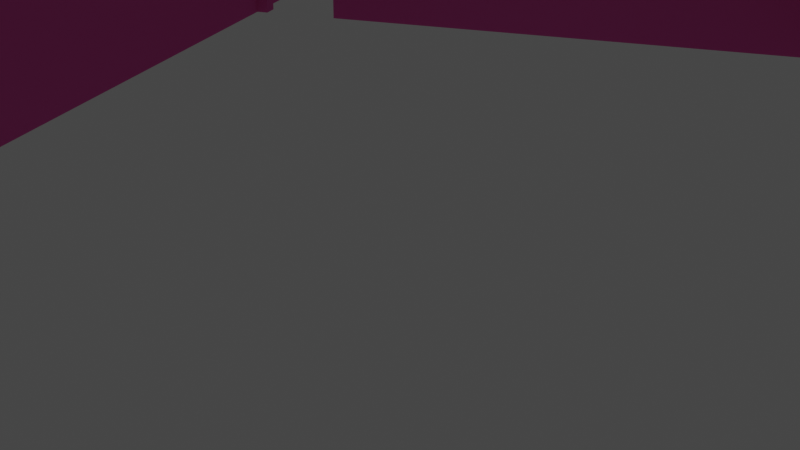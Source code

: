 # Source: dice_2og.blend  (saved by Blender 2.90.8; exported with 4.5.12 LTS)
import bpy
from mathutils import Matrix  # noqa: F401  (used for matrix-valued properties, if any)

bpy.ops.wm.read_factory_settings(use_empty=True)
scene = bpy.context.scene
scene.name = 'Scene'

# ---- collections
col_collection = bpy.data.collections.new('Collection'); scene.collection.children.link(col_collection)

# ---- materials (node trees are filled in below, after node groups)
mat_material = bpy.data.materials.new('Material')
mat_material.alpha_threshold = 0.0
mat_material.use_transparent_shadow = False
mat_material.diffuse_color = (0.8, 0.1319, 0.4802, 1.0)
mat_material.line_color = (0.0, 0.0, 0.0, 1.0)

# ---- material node trees

# ---- world
world_world = bpy.data.worlds.new('World'); scene.world = world_world
world_world.use_nodes = True; world_world.node_tree.nodes.clear()
_N = world_world.node_tree.nodes; _L = world_world.node_tree.links
n0 = _N.new('ShaderNodeOutputWorld'); n0.name = 'World Output'; n0.location = (300, 300)
n1 = _N.new('ShaderNodeBackground'); n1.name = 'Background'; n1.location = (10, 300)
n1.inputs[0].default_value = (0.05088, 0.05088, 0.05088, 1.0)
_L.new(n1.outputs[0], n0.inputs[0])
n0.is_active_output = True
world_world.color = (0.05088, 0.05088, 0.05088)
world_world.use_sun_shadow = False
world_world.sun_shadow_jitter_overblur = 0.0

# ---- cameras
cam_camera = bpy.data.cameras.new('Camera')
cam_camera.clip_end = 100.0
cam_camera.ortho_scale = 7.314

# ---- lights
light_sun = bpy.data.lights.new('Sun', 'SUN')
light_sun.transmission_factor = 0.0
light_sun.energy = 4.68
light_sun.shadow_soft_size = 0.125

# ---- meshes
me_cube_002 = bpy.data.meshes.new('Cube.002')
me_cube_002.from_pydata([(-28.69, -4.086, -1.192e-07), (-28.69, -4.086, 2.926), (-28.69, 2.395, -1.192e-07), (-28.69, 2.395, 2.926), (-28.53, -4.086, -1.192e-07), (-28.53, -4.086, 2.926), (-28.53, 2.395, -1.192e-07), (-28.53, 2.395, 2.926), (-19.07, -4.63, 2.926), (-16.14, 2.317, 2.926), (-18.89, -4.63, 2.926), (-21.61, 2.172, -1.192e-07), (-21.6, 2.172, 2.926), (-21.82, -4.63, -1.192e-07), (-21.82, -4.63, 2.926), (-21.61, -4.375, 2.926), (-21.61, -4.375, -1.192e-07), (-16.39, -4.375, 2.926), (-16.39, -4.375, -1.192e-07), (-16.14, -4.63, 2.926), (-16.14, -4.63, -1.192e-07), (-16.39, 2.172, 2.926), (-16.39, 2.172, -1.192e-07), (-16.14, 0.1077, 2.926), (-16.14, 0.1077, -1.192e-07), (-16.14, 0.3558, 2.926), (-16.14, 0.3558, -1.192e-07), (-12.77, 0.1077, -1.192e-07), (-12.77, 0.107, 2.926), (-12.77, 0.3575, 2.926), (-12.77, 0.3558, -1.192e-07), (-16.14, -1.933, 2.926), (-16.14, -1.933, -1.192e-07), (-16.14, -1.788, 2.926), (-16.14, -1.788, -1.192e-07), (-12.77, -1.788, 2.926), (-12.77, -1.788, -1.192e-07), (-19.21, 2.172, -1.192e-07), (-19.21, 2.172, 2.926), (-19.43, 2.172, 2.926), (-19.43, 2.172, -1.192e-07), (-19.43, -1.828, -1.192e-07), (-19.43, -1.828, 2.926), (-19.21, -2.07, -1.192e-07), (-19.21, -2.07, 2.926), (-21.61, -1.828, 2.926), (-21.61, -1.827, -1.192e-07), (-21.61, -2.07, 2.926), (-21.61, -2.07, -1.192e-07), (-21.82, 0.1014, -1.192e-07), (-21.82, 0.1014, 2.926), (-21.82, 0.382, -1.192e-07), (-21.82, 0.382, 2.926), (-25.21, 0.1014, -1.192e-07), (-25.21, 0.1008, 2.926), (-25.21, 0.382, -1.192e-07), (-25.21, 0.3814, 2.926), (-25.21, -1.782, -1.192e-07), (-25.21, -1.782, 2.926), (-25.31, -1.938, -1.192e-07), (-25.31, -1.938, 2.926), (-21.82, -1.783, -1.192e-07), (-21.82, -1.783, 2.926), (-21.82, -1.938, -1.192e-07), (-21.82, -1.94, 2.926), (-22.97, 0.1013, 2.926), (-22.97, 0.1014, -1.192e-07), (-22.85, 0.1013, 2.926), (-22.85, 0.1014, -1.192e-07), (-22.97, -1.783, 2.926), (-22.97, -1.782, -1.192e-07), (-22.85, -1.782, 2.926), (-22.85, -1.782, -1.192e-07), (-25.21, 2.311, -1.192e-07), (-25.21, 2.311, 2.926), (-25.31, 2.412, -1.192e-07), (-25.31, 2.412, 2.926), (-21.82, 2.311, -1.192e-07), (-21.82, 2.311, 2.926), (-19.07, -4.63, -1.192e-07), (-19.43, 0.6243, 2.926), (-19.43, 0.6243, -1.192e-07), (-19.43, 0.8683, 2.926), (-19.43, 0.8683, -1.192e-07), (-21.6, 0.8686, 2.926), (-21.6, 0.6242, 2.926), (-21.61, 0.8686, -1.192e-07), (-21.61, 0.6243, -1.192e-07), (-12.6, -1.933, -1.192e-07), (-12.6, -1.933, 2.926), (-12.77, 2.317, 2.926), (-12.61, 2.412, -1.192e-07), (-12.6, 2.412, 2.926), (-14.99, -1.788, -1.192e-07), (-14.99, -1.788, 2.926), (-15.14, -1.788, 2.926), (-15.14, -1.788, -1.192e-07), (-15.14, 0.1092, -1.192e-07), (-14.99, 0.1092, -1.192e-07), (-14.99, 0.1087, 2.926), (-15.14, 0.1092, 2.926), (-14.13, 0.3558, -1.192e-07), (-14.13, 0.3558, 2.926), (-14.0, 0.3558, -1.192e-07), (-14.0, 0.3558, 2.926), (-14.13, 2.317, 2.926), (-14.13, 2.317, -1.192e-07), (-14.0, 2.317, -1.192e-07), (-14.0, 2.317, 2.926), (-19.08, 2.412, -1.192e-07), (-19.08, 2.412, 2.926), (-19.08, 9.564, -1.192e-07), (-19.08, 9.564, 2.926), (-18.89, 2.412, -1.192e-07), (-18.88, 2.412, 2.926), (-18.89, 9.564, -1.192e-07), (-18.89, 9.564, 2.926), (-18.89, -9.794, 2.926), (-18.89, -4.63, -1.192e-07), (-18.89, -9.794, -1.192e-07), (-19.07, -9.794, 2.926), (-19.07, -9.794, -1.192e-07), (-12.77, 2.317, -1.192e-07), (-16.13, 2.317, -1.192e-07), (27.84, -4.048, -1.192e-07), (27.84, -4.048, 2.926), (27.84, 2.421, -1.192e-07), (27.84, 2.421, 2.926), (27.72, -4.048, -1.192e-07), (27.72, -4.048, 2.926), (27.72, 2.421, -1.192e-07), (27.72, 2.421, 2.926), (18.36, -4.63, 2.926), (15.43, 2.317, 2.926), (18.18, -4.63, 2.926), (20.9, 2.172, -1.192e-07), (20.9, 2.172, 2.926), (21.11, -4.63, -1.192e-07), (21.11, -4.63, 2.926), (20.9, -4.375, 2.926), (20.9, -4.375, -1.192e-07), (15.68, -4.375, 2.926), (15.68, -4.375, -1.192e-07), (15.43, -4.63, 2.926), (15.43, -4.63, -1.192e-07), (15.68, 2.172, 2.926), (15.68, 2.172, -1.192e-07), (15.43, 0.1077, 2.926), (15.43, 0.1077, -1.192e-07), (15.43, 0.3558, 2.926), (15.43, 0.3558, -1.192e-07), (12.06, 0.1077, -1.192e-07), (12.06, 0.107, 2.926), (12.06, 0.3575, 2.926), (12.06, 0.3558, -1.192e-07), (15.43, -1.933, 2.926), (15.43, -1.933, -1.192e-07), (15.43, -1.788, 2.926), (15.43, -1.788, -1.192e-07), (12.06, -1.788, 2.926), (12.06, -1.788, -1.192e-07), (18.5, 2.172, -1.192e-07), (18.5, 2.172, 2.926), (18.72, 2.172, 2.926), (18.72, 2.172, -1.192e-07), (18.72, -1.828, -1.192e-07), (18.72, -1.828, 2.926), (18.5, -2.07, -1.192e-07), (18.5, -2.07, 2.926), (20.9, -1.828, 2.926), (20.9, -1.827, -1.192e-07), (20.9, -2.07, 2.926), (20.9, -2.07, -1.192e-07), (21.11, -1.773, -1.192e-07), (21.11, -1.773, 2.926), (24.5, -1.773, -1.192e-07), (24.5, -1.774, 2.926), (24.6, -1.938, -1.192e-07), (24.6, -1.938, 2.926), (21.11, -1.938, -1.192e-07), (21.11, -1.94, 2.926), (24.5, 2.311, -1.192e-07), (24.5, 2.311, 2.926), (24.6, 2.412, -1.192e-07), (24.6, 2.412, 2.926), (21.11, 2.311, -1.192e-07), (21.11, 2.311, 2.926), (18.36, -4.63, -1.192e-07), (18.72, 0.6243, 2.926), (18.72, 0.6243, -1.192e-07), (18.72, 0.8683, 2.926), (18.72, 0.8683, -1.192e-07), (20.9, 0.8686, 2.926), (20.9, 0.6242, 2.926), (20.9, 0.8686, -1.192e-07), (20.9, 0.6243, -1.192e-07), (11.89, -1.933, -1.192e-07), (11.89, -1.933, 2.926), (12.06, 2.317, 2.926), (11.9, 2.412, -1.192e-07), (11.89, 2.412, 2.926), (14.28, -1.788, -1.192e-07), (14.28, -1.788, 2.926), (14.43, -1.788, 2.926), (14.43, -1.788, -1.192e-07), (14.43, 0.1092, -1.192e-07), (14.28, 0.1092, -1.192e-07), (14.28, 0.1087, 2.926), (14.43, 0.1092, 2.926), (13.42, 0.3558, -1.192e-07), (13.42, 0.3558, 2.926), (13.29, 0.3558, -1.192e-07), (13.29, 0.3558, 2.926), (13.42, 2.317, 2.926), (13.42, 2.317, -1.192e-07), (13.29, 2.317, -1.192e-07), (13.29, 2.317, 2.926), (18.37, 2.412, -1.192e-07), (18.37, 2.412, 2.926), (18.37, 9.517, -0.0009407), (18.37, 9.517, 2.925), (18.18, 2.412, -1.192e-07), (18.18, 2.412, 2.926), (18.18, 9.517, -0.0009407), (18.18, 9.517, 2.925), (18.18, -9.794, 2.926), (18.18, -4.63, -1.192e-07), (18.18, -9.794, -1.192e-07), (18.36, -9.794, 2.926), (18.36, -9.794, -1.192e-07), (12.06, 2.317, -1.192e-07), (15.42, 2.317, -1.192e-07), (-33.62, -10.22, -0.001881), (-33.62, -10.22, 2.925), (-33.62, -9.939, -0.001881), (-33.62, -9.939, 2.925), (-4.318, -10.22, -0.001881), (-4.318, -10.22, 2.925), (-4.318, -9.944, -0.001881), (-4.318, -9.944, 2.925), (-34.06, -9.939, -0.001881), (-34.06, -10.22, -0.001881), (-34.06, -10.22, 2.925), (-34.06, -9.939, 2.925), (-33.83, 9.537, 2.925), (-33.83, 9.537, -0.001881), (-34.06, 9.537, 2.925), (-34.06, 9.537, -0.001881), (-33.83, 9.92, 2.925), (-33.83, 9.92, -0.001881), (-34.06, 9.92, 2.925), (-34.06, 9.92, -0.001881), (-4.304, 9.537, 2.925), (-4.304, 9.537, -0.001881), (-4.304, 9.92, 2.925), (-4.304, 9.92, -0.001881), (-3.884, 9.537, 2.925), (-3.884, 9.537, -0.001881), (-3.884, 9.92, 2.925), (-3.884, 9.92, -0.001881), (-4.304, 2.205, -0.001881), (-3.884, 2.205, 2.925), (-3.884, 2.205, -0.001881), (-4.304, 2.054, 2.925), (-4.304, 2.054, -0.001881), (3.171, 2.205, 2.925), (3.171, 2.205, -0.001881), (3.593, 2.054, 2.925), (3.593, 2.054, -0.001881), (3.171, 9.517, 2.925), (3.171, 9.517, -0.001881), (3.593, 9.517, 2.925), (3.593, 9.517, -0.001881), (3.171, 9.92, 2.925), (3.171, 9.92, -0.001881), (3.593, 9.92, 2.925), (3.593, 9.92, -0.001881), (32.99, 9.517, 2.925), (32.99, 9.517, -0.001881), (32.99, 9.92, 2.925), (32.99, 9.92, -0.001881), (33.35, 9.517, 2.925), (33.35, 9.517, -0.001881), (33.35, 9.92, 2.925), (33.35, 9.92, -0.001881), (32.99, -9.774, 2.925), (32.99, -9.774, -0.001881), (33.35, -9.774, 2.925), (33.35, -9.774, -0.001881), (32.99, -10.23, 2.925), (32.99, -10.23, -0.001881), (33.35, -10.23, 2.925), (33.35, -10.23, -0.001881), (3.628, -9.774, 2.925), (3.628, -9.774, -0.001881), (3.628, -10.23, 2.925), (3.628, -10.23, -0.001881), (3.165, -9.774, 2.925), (3.165, -9.774, -0.001881), (3.165, -10.23, 2.925), (3.165, -10.23, -0.001881), (3.628, -4.662, 2.925), (3.628, -4.662, -0.001881), (3.165, -4.662, 2.925), (3.165, -4.662, -0.001881), (3.628, -4.488, 2.925), (3.628, -4.488, -0.001881), (3.165, -4.488, 2.925), (3.165, -4.488, -0.001881), (-3.883, -4.662, 2.925), (-3.883, -4.662, -0.001881), (-3.883, -4.488, 2.925), (-3.883, -4.488, -0.001881), (-4.314, -4.662, 2.925), (-4.314, -4.662, -0.001881), (-4.314, -4.488, 2.925), (-4.314, -4.488, -0.001881), (-3.883, -10.23, 2.925), (-3.883, -10.23, -0.001881), (-3.883, -9.949, -0.001881), (-3.883, -9.949, 2.925), (18.37, 2.551, 2.926), (18.37, 2.551, -0.0004704), (18.18, 2.551, 2.926), (18.18, 2.551, -0.0004704), (18.37, 3.469, 2.926), (18.18, 3.469, -0.0007055), (18.37, 3.469, -0.0007055), (18.18, 3.469, 2.926), (32.99, -0.1287, 2.925), (33.35, -0.1287, 2.925), (33.35, -0.1287, -0.001881), (32.99, -0.1287, -0.001881), (18.18, 3.469, -0.0007055), (18.37, 3.469, -0.0007055), (18.18, 2.551, 1.947), (18.37, 2.551, 1.947), (18.37, 3.469, 1.947), (18.37, 3.469, 1.947), (18.18, 3.469, 1.947), (21.11, -3.935, -1.192e-07), (20.9, -3.935, -1.192e-07), (15.68, -3.945, -1.192e-07), (15.43, -3.945, -1.192e-07), (21.11, -3.935, 2.127), (20.9, -3.935, 2.127), (15.68, -3.945, 2.103), (15.43, -3.945, 2.103), (21.11, -2.942, -1.192e-07), (21.11, -2.942, 2.127), (20.9, -2.942, 2.127), (15.68, -2.948, 2.103), (15.43, -2.948, 2.103), (20.9, -2.942, -1.192e-07), (15.68, -2.948, -1.192e-07), (15.43, -2.948, -1.192e-07), (-0.4482, -4.487, -0.001881), (-0.4485, -4.487, 2.925), (-0.2587, -4.487, 2.925), (-0.2585, -4.487, -0.001881), (-0.2579, 2.054, -0.001881), (-0.2579, 2.054, 2.925), (-0.4492, 2.054, 2.925), (-0.4492, 2.054, -0.001881), (-0.4484, -3.106, -0.001881), (-0.2584, -3.106, -0.001881), (-0.2585, -3.106, 2.329), (-0.4485, -3.106, 2.329), (-0.2586, -4.226, 2.329), (-0.4484, -4.226, 2.329), (-0.4482, -4.226, -0.001881), (-0.2585, -4.226, -0.001881), (-7.96, -4.662, 2.925), (-7.96, -4.662, -0.001881), (-7.96, -4.488, 2.925), (-7.96, -4.488, -0.001881), (-8.096, -4.662, 2.925), (-8.096, -4.662, -0.001881), (-8.096, -4.488, 2.925), (-8.096, -4.488, -0.001881), (-7.96, -6.956, 2.925), (-7.96, -6.956, -0.001881), (-8.096, -6.956, 2.925), (-8.096, -6.956, -0.001881), (-7.96, -7.092, 2.925), (-7.96, -7.092, -0.001881), (-8.096, -7.092, 2.925), (-8.096, -7.092, -0.001881), (-4.315, -6.954, 2.925), (-4.315, -6.956, -0.001881), (-4.315, -7.092, 2.925), (-4.314, -7.092, -0.001881)], [(218, 321), (321, 325), (326, 327), (239, 390), (388, 313), (314, 389), (391, 238)], [(0, 1, 3, 2), (2, 3, 7, 6), (6, 7, 5, 4), (4, 5, 1, 0), (2, 6, 4, 0), (40, 39, 12, 11), (118, 20, 19, 10), (19, 20, 32, 31), (12, 84, 86, 11), (16, 15, 17, 18), (33, 34, 24, 23), (30, 29, 90, 122), (103, 104, 29, 30), (18, 17, 21, 22), (31, 32, 88, 89), (93, 94, 35, 36), (42, 41, 46, 45), (80, 81, 41, 42), (56, 55, 73, 74), (66, 65, 54, 53), (52, 51, 55, 56), (53, 54, 58, 57), (60, 76, 75, 59), (68, 67, 71, 72), (49, 50, 67, 68), (65, 66, 70, 69), (74, 73, 77, 78), (81, 80, 85, 87), (39, 40, 83, 82), (21, 38, 37, 22), (82, 83, 86, 84), (27, 28, 99, 98), (94, 93, 98, 99), (34, 33, 95, 96), (96, 95, 100, 97), (26, 25, 102, 101), (101, 102, 105, 106), (104, 103, 107, 108), (88, 91, 92, 89), (109, 110, 112, 111), (111, 112, 116, 115), (115, 116, 114, 113), (60, 59, 63, 64), (109, 75, 76, 110), (37, 38, 44, 43), (43, 44, 47, 48), (51, 52, 78, 77), (50, 49, 61, 62), (71, 62, 61, 72), (14, 64, 63, 13), (16, 48, 47, 15), (92, 91, 113, 114), (28, 27, 36, 35), (122, 90, 108, 107), (106, 105, 9, 123), (26, 123, 9, 25), (24, 97, 100, 23), (57, 58, 69, 70), (45, 46, 87, 85), (13, 79, 8, 14), (121, 119, 117, 120), (8, 79, 121, 120), (118, 10, 117, 119), (124, 125, 127, 126), (126, 127, 131, 130), (130, 131, 129, 128), (128, 129, 125, 124), (126, 130, 128, 124), (164, 163, 136, 135), (226, 144, 143, 134), (143, 144, 343, 347, 352, 355, 156, 155), (136, 192, 194, 135), (140, 139, 141, 142), (157, 158, 148, 147), (154, 153, 198, 230), (211, 212, 153, 154), (142, 141, 145, 146, 354, 351, 346, 342), (155, 156, 196, 197), (201, 202, 159, 160), (166, 165, 170, 169), (188, 189, 165, 166), (176, 175, 181, 182), (174, 173, 175, 176), (178, 184, 183, 177), (182, 181, 185, 186), (189, 188, 193, 195), (163, 164, 191, 190), (145, 162, 161, 146), (190, 191, 194, 192), (151, 152, 207, 206), (202, 201, 206, 207), (158, 157, 203, 204), (204, 203, 208, 205), (150, 149, 210, 209), (209, 210, 213, 214), (212, 211, 215, 216), (196, 199, 200, 197), (178, 177, 179, 180), (217, 183, 184, 218), (161, 162, 168, 167), (167, 168, 171, 172), (173, 174, 186, 185), (138, 180, 179, 348, 349, 344, 340, 137), (140, 341, 345, 350, 353, 172, 171, 139), (200, 199, 221, 222), (152, 151, 160, 159), (230, 198, 216, 215), (214, 213, 133, 231), (150, 231, 133, 149), (148, 205, 208, 147), (169, 170, 195, 193), (137, 187, 132, 138), (229, 227, 225, 228), (132, 187, 229, 228), (226, 134, 225, 227), (233, 235, 243, 242), (234, 235, 239, 238), (238, 239, 237, 236), (236, 237, 233, 232), (234, 238, 236, 232), (239, 235, 233, 237), (241, 242, 243, 240), (234, 232, 241, 240), (234, 240, 247, 245), (232, 233, 242, 241), (246, 244, 248, 250), (240, 243, 246, 247), (243, 235, 244, 246), (235, 234, 245, 244), (248, 249, 251, 250), (249, 248, 254, 255), (245, 247, 251, 249), (247, 246, 250, 251), (253, 255, 259, 257), (244, 245, 253, 252), (245, 249, 255, 253), (248, 244, 252, 254), (256, 257, 259, 258), (255, 254, 258, 259), (254, 252, 256, 258), (257, 256, 261, 262), (363, 362, 263, 264), (261, 265, 266, 262), (220, 219, 278, 277), (266, 265, 269, 270), (274, 273, 275, 276), (269, 271, 275, 273), (270, 269, 273, 274), (272, 270, 274, 276), (279, 277, 281, 283), (281, 282, 284, 283), (280, 279, 283, 284), (278, 280, 284, 282), (330, 329, 285, 287), (287, 285, 289, 291), (331, 330, 287, 288), (332, 331, 288, 286), (329, 332, 286, 285), (289, 290, 292, 291), (285, 286, 294, 293), (286, 288, 292, 290), (288, 287, 291, 292), (295, 293, 297, 299), (286, 290, 296, 294), (289, 285, 293, 295), (290, 289, 295, 296), (297, 298, 300, 299), (298, 297, 303, 304), (294, 296, 300, 298), (296, 295, 299, 300), (302, 304, 308, 306), (293, 294, 302, 301), (294, 298, 304, 302), (297, 293, 301, 303), (305, 306, 308, 307), (312, 311, 357, 356), (303, 301, 305, 307), (301, 302, 306, 305), (309, 311, 315, 313), (304, 303, 309, 310), (307, 308, 359, 358), (315, 316, 375, 374), (311, 312, 316, 315), (312, 310, 314, 316), (318, 317, 237, 236), (238, 319, 318, 236), (320, 239, 237, 317), (319, 320, 317, 318), (310, 309, 320, 319), (276, 275, 279, 280), (271, 272, 223, 224), (338, 339, 333, 334), (335, 336, 322, 324), (277, 278, 332, 329), (278, 282, 331, 332), (282, 281, 330, 331), (281, 277, 329, 330), (344, 345, 341, 340), (348, 353, 350, 349), (349, 350, 345, 344), (342, 346, 347, 343), (354, 355, 352, 351), (351, 352, 347, 346), (324, 221, 222, 323, 328, 224, 223, 333, 339, 335), (217, 218, 325, 220, 219, 334, 338, 337, 336, 322), (338, 336, 335, 339), (363, 362, 357, 356, 370, 369, 367, 364), (361, 360, 365, 366, 368, 371, 359, 358), (370, 371, 368, 369), (364, 367, 366, 365), (366, 367, 369, 368), (375, 373, 377, 379), (316, 314, 373, 375), (314, 313, 372, 373), (313, 315, 374, 372), (377, 376, 378, 379), (373, 372, 380, 381), (372, 374, 378, 376), (374, 375, 379, 378), (382, 383, 387, 386), (372, 376, 382, 380), (377, 373, 381, 383), (376, 377, 383, 382), (385, 384, 386, 387), (383, 381, 385, 387), (384, 385, 391, 390), (380, 382, 386, 384), (252, 253, 260, 264, 263), (381, 380, 388, 389), (267, 268, 360, 361), (268, 267, 271, 272)])
_uv = me_cube_002.uv_layers.new(name='UVMap')
_uv.uv.foreach_set('vector', [0.375, 0.0, 0.625, 0.0, 0.625, 0.25, 0.375, 0.25, 0.375, 0.25, 0.625, 0.25, 0.625, 0.5, 0.375, 0.5, 0.375, 0.5, 0.625, 0.5, 0.625, 0.75, 0.375, 0.75, 0.375, 0.75, 0.625, 0.75, 0.625, 1.0, 0.375, 1.0, 0.125, 0.5, 0.375, 0.5, 0.375, 0.75, 0.125, 0.75, 0.375, 0.8438, 0.625, 0.8438, 0.625, 0.875, 0.375, 0.875, 0.0, 0.0, 0.0, 0.0, 0.0, 0.0, 0.0, 0.0, 0.0, 0.0, 0.0, 0.0, 0.375, 0.875, 0.625, 0.875, 0.625, 0.875, 0.625, 0.8438, 0.375, 0.8438, 0.375, 0.875, 0.375, 0.875, 0.625, 0.875, 0.625, 0.875, 0.375, 0.875, 0.625, 0.875, 0.375, 0.875, 0.375, 0.875, 0.625, 0.875, 0.375, 0.875, 0.625, 0.875, 0.0, 0.0, 0.0, 0.0, 0.375, 0.875, 0.625, 0.875, 0.625, 0.875, 0.375, 0.875, 0.375, 0.875, 0.625, 0.875, 0.0, 0.0, 0.0, 0.0, 0.625, 0.875, 0.375, 0.875, 0.375, 0.875, 0.625, 0.875, 0.375, 0.875, 0.625, 0.875, 0.625, 0.875, 0.375, 0.875, 0.625, 0.8438, 0.375, 0.8438, 0.375, 0.8438, 0.625, 0.8438, 0.625, 0.8438, 0.375, 0.8438, 0.375, 0.8438, 0.625, 0.8438, 0.625, 0.0, 0.375, 0.0, 0.375, 0.0, 0.625, 0.0, 0.375, 0.0, 0.625, 0.0, 0.625, 0.0, 0.375, 0.0, 0.875, 0.75, 0.375, 0.0, 0.375, 0.0, 0.875, 0.75, 0.375, 0.0, 0.625, 0.0, 0.625, 0.0, 0.375, 0.0, 0.0, 0.0, 0.0, 0.0, 0.0, 0.0, 0.0, 0.0, 0.375, 0.0, 0.625, 0.0, 0.625, 0.0, 0.375, 0.0, 0.375, 0.0, 0.625, 0.0, 0.625, 0.0, 0.375, 0.0, 0.625, 0.0, 0.375, 0.0, 0.375, 0.0, 0.625, 0.0, 0.625, 0.0, 0.375, 0.0, 0.375, 0.0, 0.625, 0.0, 0.375, 0.8438, 0.625, 0.8438, 0.625, 0.8438, 0.375, 0.8438, 0.625, 0.8438, 0.375, 0.8438, 0.375, 0.8438, 0.625, 0.8438, 0.0, 0.0, 0.0, 0.0, 0.0, 0.0, 0.0, 0.0, 0.625, 0.8438, 0.375, 0.8438, 0.375, 0.8438, 0.625, 0.8438, 0.0, 0.0, 0.0, 0.0, 0.625, 0.875, 0.375, 0.875, 0.625, 0.875, 0.375, 0.875, 0.375, 0.875, 0.625, 0.875, 0.375, 0.875, 0.625, 0.875, 0.625, 0.875, 0.375, 0.875, 0.375, 0.875, 0.625, 0.875, 0.625, 0.875, 0.375, 0.875, 0.375, 0.875, 0.625, 0.875, 0.625, 0.875, 0.375, 0.875, 0.375, 0.875, 0.625, 0.875, 0.625, 0.875, 0.375, 0.875, 0.625, 0.875, 0.375, 0.875, 0.375, 0.875, 0.625, 0.875, 0.375, 0.875, 0.0, 0.0, 0.0, 0.0, 0.625, 0.875, 0.375, 0.0, 0.625, 0.0, 0.625, 0.25, 0.375, 0.25, 0.375, 0.25, 0.625, 0.25, 0.625, 0.5, 0.375, 0.5, 0.375, 0.5, 0.625, 0.5, 0.625, 0.75, 0.375, 0.75, 0.0, 0.0, 0.0, 0.0, 0.375, 0.0, 0.625, 0.0, 0.375, 0.0, 0.0, 0.0, 0.0, 0.0, 0.625, 0.0, 0.0, 0.0, 0.0, 0.0, 0.0, 0.0, 0.0, 0.0, 0.0, 0.0, 0.0, 0.0, 0.625, 0.8438, 0.375, 0.8438, 0.375, 0.0, 0.875, 0.75, 0.625, 0.0, 0.375, 0.0, 0.625, 0.0, 0.375, 0.0, 0.0, 0.0, 0.0, 0.0, 0.0, 0.0, 0.0, 0.0, 0.0, 0.0, 0.0, 0.0, 0.0, 0.0, 0.625, 0.0, 0.375, 0.0, 0.0, 0.0, 0.375, 0.875, 0.375, 0.8438, 0.625, 0.8438, 0.625, 0.875, 0.0, 0.0, 0.0, 0.0, 0.0, 0.0, 0.6875, 0.6875, 0.0, 0.0, 0.0, 0.0, 0.375, 0.875, 0.625, 0.875, 0.0, 0.0, 0.0, 0.0, 0.625, 0.875, 0.375, 0.875, 0.375, 0.875, 0.625, 0.875, 0.0, 0.0, 0.0, 0.0, 0.375, 0.875, 0.0, 0.0, 0.0, 0.0, 0.625, 0.875, 0.375, 0.875, 0.375, 0.875, 0.625, 0.875, 0.625, 0.875, 0.375, 0.0, 0.625, 0.0, 0.625, 0.0, 0.375, 0.0, 0.625, 0.8438, 0.375, 0.8438, 0.375, 0.8438, 0.625, 0.8438, 0.0, 0.0, 0.0, 0.0, 0.0, 0.0, 0.0, 0.0, 0.0, 0.0, 0.0, 0.0, 0.0, 0.0, 0.0, 0.0, 0.0, 0.0, 0.0, 0.0, 0.0, 0.0, 0.0, 0.0, 0.0, 0.0, 0.0, 0.0, 0.0, 0.0, 0.0, 0.0, 0.375, 0.0, 0.625, 0.0, 0.625, 0.25, 0.375, 0.25, 0.375, 0.25, 0.625, 0.25, 0.625, 0.5, 0.375, 0.5, 0.375, 0.5, 0.625, 0.5, 0.625, 0.75, 0.375, 0.75, 0.375, 0.75, 0.625, 0.75, 0.625, 1.0, 0.375, 1.0, 0.125, 0.5, 0.375, 0.5, 0.375, 0.75, 0.125, 0.75, 0.375, 0.8438, 0.625, 0.8438, 0.625, 0.875, 0.375, 0.875, 0.0, 0.0, 0.0, 0.0, 0.0, 0.0, 0.0, 0.0, 0.0, 0.0, 0.0, 0.0, 0.08527, 0.199, 0.1241, 0.199, 0.3631, 0.5681, 0.2435, 0.5681, 0.375, 0.875, 0.625, 0.875, 0.625, 0.875, 0.625, 0.8438, 0.375, 0.8438, 0.375, 0.875, 0.375, 0.875, 0.625, 0.875, 0.625, 0.875, 0.375, 0.875, 0.625, 0.875, 0.375, 0.875, 0.375, 0.875, 0.625, 0.875, 0.375, 0.875, 0.625, 0.875, 0.0, 0.0, 0.0, 0.0, 0.375, 0.875, 0.625, 0.875, 0.625, 0.875, 0.375, 0.875, 0.375, 0.875, 0.625, 0.875, 0.0, 0.0, 0.0, 0.0, 0.2893, 0.675, 0.4312, 0.675, 0.5278, 0.827, 0.3544, 0.827, 0.625, 0.875, 0.375, 0.875, 0.375, 0.875, 0.625, 0.875, 0.375, 0.875, 0.625, 0.875, 0.625, 0.875, 0.375, 0.875, 0.625, 0.8438, 0.375, 0.8438, 0.375, 0.8438, 0.625, 0.8438, 0.625, 0.8438, 0.375, 0.8438, 0.375, 0.8438, 0.625, 0.8438, 0.625, 0.0, 0.375, 0.0, 0.375, 0.0, 0.625, 0.0, 0.875, 0.75, 0.375, 0.0, 0.375, 0.0, 0.875, 0.75, 0.0, 0.0, 0.0, 0.0, 0.0, 0.0, 0.0, 0.0, 0.625, 0.0, 0.375, 0.0, 0.375, 0.0, 0.625, 0.0, 0.375, 0.8438, 0.625, 0.8438, 0.625, 0.8438, 0.375, 0.8438, 0.625, 0.8438, 0.375, 0.8438, 0.375, 0.8438, 0.625, 0.8438, 0.0, 0.0, 0.0, 0.0, 0.0, 0.0, 0.0, 0.0, 0.625, 0.8438, 0.375, 0.8438, 0.375, 0.8438, 0.625, 0.8438, 0.0, 0.0, 0.0, 0.0, 0.625, 0.875, 0.375, 0.875, 0.625, 0.875, 0.375, 0.875, 0.375, 0.875, 0.625, 0.875, 0.375, 0.875, 0.625, 0.875, 0.625, 0.875, 0.375, 0.875, 0.375, 0.875, 0.625, 0.875, 0.625, 0.875, 0.375, 0.875, 0.375, 0.875, 0.625, 0.875, 0.625, 0.875, 0.375, 0.875, 0.375, 0.875, 0.625, 0.875, 0.625, 0.875, 0.375, 0.875, 0.625, 0.875, 0.375, 0.875, 0.375, 0.875, 0.625, 0.875, 0.375, 0.875, 0.0, 0.0, 0.0, 0.0, 0.625, 0.875, 0.0, 0.0, 0.0, 0.0, 0.375, 0.0, 0.625, 0.0, 0.375, 0.0, 0.0, 0.0, 0.0, 0.0, 0.625, 0.0, 0.0, 0.0, 0.0, 0.0, 0.0, 0.0, 0.0, 0.0, 0.0, 0.0, 0.0, 0.0, 0.625, 0.8438, 0.375, 0.8438, 0.375, 0.0, 0.875, 0.75, 0.625, 0.0, 0.375, 0.0, 0.0, 0.0, 0.625, 0.0, 0.375, 0.0, 0.2439, 0.0, 0.364, 0.0, 0.1244, 0.0, 0.08544, 0.0, 0.0, 0.0, 0.375, 0.875, 0.375, 0.8701, 0.5567, 0.8701, 0.5567, 0.8547, 0.375, 0.8547, 0.375, 0.8438, 0.625, 0.8438, 0.625, 0.875, 0.0, 0.0, 0.0, 0.0, 0.0, 0.0, 0.6875, 0.6875, 0.0, 0.0, 0.0, 0.0, 0.375, 0.875, 0.625, 0.875, 0.0, 0.0, 0.0, 0.0, 0.625, 0.875, 0.375, 0.875, 0.375, 0.875, 0.625, 0.875, 0.0, 0.0, 0.0, 0.0, 0.375, 0.875, 0.0, 0.0, 0.0, 0.0, 0.625, 0.875, 0.375, 0.875, 0.375, 0.875, 0.625, 0.875, 0.625, 0.875, 0.625, 0.8438, 0.375, 0.8438, 0.375, 0.8438, 0.625, 0.8438, 0.0, 0.0, 0.0, 0.0, 0.0, 0.0, 0.0, 0.0, 0.0, 0.0, 0.0, 0.0, 0.0, 0.0, 0.0, 0.0, 0.0, 0.0, 0.0, 0.0, 0.0, 0.0, 0.0, 0.0, 0.0, 0.0, 0.0, 0.0, 0.0, 0.0, 0.0, 0.0, 0.875, 0.75, 0.875, 0.5, 0.875, 0.5, 0.875, 0.75, 0.375, 0.25, 0.625, 0.25, 0.625, 0.5, 0.375, 0.5, 0.375, 0.5, 0.625, 0.5, 0.625, 0.75, 0.375, 0.75, 0.375, 0.75, 0.625, 0.75, 0.625, 1.0, 0.375, 1.0, 0.125, 0.5, 0.375, 0.5, 0.375, 0.75, 0.125, 0.75, 0.625, 0.5, 0.875, 0.5, 0.875, 0.75, 0.625, 0.75, 0.375, 0.0, 0.625, 0.0, 0.625, 0.25, 0.375, 0.25, 0.125, 0.5, 0.125, 0.75, 0.125, 0.75, 0.125, 0.5, 0.125, 0.5, 0.125, 0.5, 0.125, 0.5, 0.125, 0.5, 0.375, 1.0, 0.625, 1.0, 0.625, 1.0, 0.375, 1.0, 0.875, 0.5, 0.875, 0.5, 0.875, 0.5, 0.875, 0.5, 0.375, 0.25, 0.625, 0.25, 0.625, 0.25, 0.375, 0.25, 0.875, 0.5, 0.875, 0.5, 0.875, 0.5, 0.875, 0.5, 0.625, 0.25, 0.375, 0.25, 0.375, 0.25, 0.625, 0.25, 0.625, 0.25, 0.375, 0.25, 0.375, 0.25, 0.625, 0.25, 0.375, 0.25, 0.625, 0.25, 0.625, 0.25, 0.375, 0.25, 0.125, 0.5, 0.125, 0.5, 0.125, 0.5, 0.125, 0.5, 0.375, 0.25, 0.625, 0.25, 0.625, 0.25, 0.375, 0.25, 0.125, 0.5, 0.125, 0.5, 0.125, 0.5, 0.125, 0.5, 0.625, 0.25, 0.375, 0.25, 0.375, 0.25, 0.625, 0.25, 0.125, 0.5, 0.125, 0.5, 0.125, 0.5, 0.125, 0.5, 0.875, 0.5, 0.875, 0.5, 0.875, 0.5, 0.875, 0.5, 0.625, 0.25, 0.375, 0.25, 0.375, 0.25, 0.625, 0.25, 0.375, 0.25, 0.625, 0.25, 0.625, 0.25, 0.375, 0.25, 0.875, 0.5, 0.875, 0.5, 0.875, 0.5, 0.875, 0.5, 0.375, 0.25, 0.625, 0.25, 0.625, 0.25, 0.375, 0.25, 0.125, 0.5, 0.875, 0.5, 0.875, 0.5, 0.375, 0.25, 0.625, 0.25, 0.625, 0.25, 0.375, 0.25, 0.375, 0.25, 0.625, 0.25, 0.375, 0.25, 0.375, 0.25, 0.625, 0.25, 0.375, 0.25, 0.625, 0.25, 0.625, 0.25, 0.375, 0.25, 0.375, 0.25, 0.625, 0.25, 0.625, 0.25, 0.375, 0.25, 0.875, 0.5, 0.875, 0.5, 0.875, 0.5, 0.875, 0.5, 0.375, 0.25, 0.625, 0.25, 0.625, 0.25, 0.375, 0.25, 0.125, 0.5, 0.125, 0.5, 0.125, 0.5, 0.125, 0.5, 0.875, 0.5, 0.875, 0.5, 0.875, 0.5, 0.875, 0.5, 0.625, 0.25, 0.375, 0.25, 0.375, 0.25, 0.625, 0.25, 0.375, 0.25, 0.625, 0.25, 0.625, 0.25, 0.375, 0.25, 0.125, 0.5, 0.125, 0.5, 0.125, 0.5, 0.125, 0.5, 0.875, 0.5, 0.875, 0.5, 0.875, 0.5, 0.875, 0.5, 0.875, 0.5, 0.875, 0.5, 0.875, 0.5, 0.875, 0.5, 0.375, 0.25, 0.625, 0.25, 0.625, 0.25, 0.375, 0.25, 0.125, 0.5, 0.125, 0.5, 0.125, 0.5, 0.125, 0.5, 0.625, 0.25, 0.375, 0.25, 0.375, 0.25, 0.625, 0.25, 0.625, 0.25, 0.375, 0.25, 0.375, 0.25, 0.625, 0.25, 0.625, 0.25, 0.375, 0.25, 0.375, 0.25, 0.625, 0.25, 0.125, 0.5, 0.125, 0.5, 0.125, 0.5, 0.125, 0.5, 0.375, 0.25, 0.625, 0.25, 0.625, 0.25, 0.375, 0.25, 0.875, 0.5, 0.875, 0.5, 0.875, 0.5, 0.875, 0.5, 0.125, 0.5, 0.125, 0.5, 0.125, 0.5, 0.125, 0.5, 0.875, 0.5, 0.875, 0.5, 0.875, 0.5, 0.875, 0.5, 0.375, 0.25, 0.625, 0.25, 0.625, 0.25, 0.375, 0.25, 0.625, 0.25, 0.375, 0.25, 0.375, 0.25, 0.625, 0.25, 0.375, 0.25, 0.625, 0.25, 0.625, 0.25, 0.375, 0.25, 0.125, 0.5, 0.125, 0.5, 0.125, 0.5, 0.125, 0.5, 0.375, 0.25, 0.625, 0.25, 0.625, 0.25, 0.375, 0.25, 0.125, 0.5, 0.125, 0.5, 0.125, 0.5, 0.125, 0.5, 0.625, 0.25, 0.375, 0.25, 0.375, 0.25, 0.625, 0.25, 0.125, 0.5, 0.125, 0.5, 0.125, 0.5, 0.125, 0.5, 0.875, 0.5, 0.875, 0.5, 0.875, 0.5, 0.875, 0.5, 0.625, 0.25, 0.375, 0.25, 0.375, 0.25, 0.625, 0.25, 0.375, 0.25, 0.625, 0.25, 0.875, 0.5, 0.125, 0.5, 0.875, 0.5, 0.875, 0.5, 0.875, 0.5, 0.875, 0.5, 0.625, 0.25, 0.375, 0.25, 0.375, 0.25, 0.625, 0.25, 0.875, 0.5, 0.875, 0.5, 0.875, 0.5, 0.875, 0.5, 0.375, 0.25, 0.625, 0.25, 0.625, 0.25, 0.375, 0.25, 0.625, 0.25, 0.375, 0.25, 0.125, 0.5, 0.875, 0.5, 0.625, 0.25, 0.375, 0.25, 0.375, 0.25, 0.625, 0.25, 0.625, 0.25, 0.375, 0.25, 0.375, 0.25, 0.625, 0.25, 0.125, 0.5, 0.125, 0.5, 0.125, 0.5, 0.125, 0.5, 0.375, 0.25, 0.625, 0.25, 0.625, 0.25, 0.375, 0.25, 0.125, 0.5, 0.125, 0.5, 0.125, 0.5, 0.125, 0.5, 0.875, 0.5, 0.875, 0.5, 0.875, 0.5, 0.875, 0.5, 0.375, 0.25, 0.625, 0.25, 0.625, 0.25, 0.375, 0.25, 0.375, 0.25, 0.625, 0.25, 0.625, 0.25, 0.375, 0.25, 0.375, 0.25, 0.625, 0.25, 0.625, 0.25, 0.375, 0.25, 0.625, 0.25, 0.375, 0.25, 0.375, 0.25, 0.625, 0.25, 0.5, 0.1875, 0.5, 0.5625, 0.375, 0.5625, 0.375, 0.1875, 0.5, 0.625, 0.5, 0.125, 0.375, 0.125, 0.375, 0.625, 0.625, 0.25, 0.375, 0.25, 0.375, 0.25, 0.625, 0.25, 0.125, 0.5, 0.125, 0.5, 0.125, 0.5, 0.125, 0.5, 0.375, 0.25, 0.625, 0.25, 0.625, 0.25, 0.375, 0.25, 0.875, 0.5, 0.875, 0.5, 0.875, 0.5, 0.875, 0.5, 0.1244, 0.0, 0.5567, 0.8701, 0.375, 0.8701, 0.08544, 0.0, 0.2439, 0.0, 0.375, 0.8547, 0.5567, 0.8547, 0.364, 0.0, 0.364, 0.0, 0.5567, 0.8547, 0.5567, 0.8701, 0.1244, 0.0, 0.3544, 0.827, 0.5278, 0.827, 0.1241, 0.199, 0.08527, 0.199, 0.2893, 0.675, 0.2435, 0.5681, 0.3631, 0.5681, 0.4312, 0.675, 0.4312, 0.675, 0.3631, 0.5681, 0.1241, 0.199, 0.5278, 0.827, 0.375, 0.625, 0.0, 0.0, 0.6875, 0.6875, 0.0, 0.0, 0.0, 0.0, 0.625, 0.25, 0.375, 0.25, 0.375, 0.5625, 0.5, 0.5625, 0.5, 0.625, 0.375, 0.0, 0.625, 0.0, 0.0, 0.0, 0.625, 0.25, 0.375, 0.25, 0.375, 0.1875, 0.5, 0.1875, 0.0, 0.0, 0.5, 0.125, 0.375, 0.125, 0.5, 0.1875, 0.5, 0.125, 0.5, 0.625, 0.5, 0.5625, 0.125, 0.5, 0.875, 0.5, 0.875, 0.5, 0.125, 0.5, 0.125, 0.5, 0.6031, 0.5, 0.6031, 0.5, 0.125, 0.5, 0.875, 0.5, 0.125, 0.5, 0.125, 0.5, 0.6031, 0.5, 0.6031, 0.5, 0.125, 0.5, 0.125, 0.5, 0.875, 0.5, 0.125, 0.5, 0.125, 0.5, 0.6031, 0.5, 0.6031, 0.5, 0.125, 0.5, 0.6031, 0.5, 0.6031, 0.5, 0.125, 0.5, 0.6031, 0.5, 0.6031, 0.5, 0.6031, 0.5, 0.6031, 0.5, 0.125, 0.5, 0.125, 0.5, 0.125, 0.5, 0.125, 0.5, 0.125, 0.5, 0.125, 0.5, 0.125, 0.5, 0.125, 0.5, 0.375, 0.25, 0.625, 0.25, 0.625, 0.25, 0.375, 0.25, 0.875, 0.5, 0.875, 0.5, 0.875, 0.5, 0.875, 0.5, 0.375, 0.25, 0.625, 0.25, 0.625, 0.25, 0.375, 0.25, 0.375, 0.25, 0.625, 0.25, 0.625, 0.25, 0.375, 0.25, 0.875, 0.5, 0.875, 0.5, 0.875, 0.5, 0.875, 0.5, 0.625, 0.25, 0.375, 0.25, 0.375, 0.25, 0.625, 0.25, 0.625, 0.25, 0.375, 0.25, 0.375, 0.25, 0.625, 0.25, 0.875, 0.5, 0.875, 0.5, 0.875, 0.5, 0.875, 0.5, 0.125, 0.5, 0.125, 0.5, 0.125, 0.5, 0.125, 0.5, 0.625, 0.25, 0.375, 0.25, 0.375, 0.25, 0.625, 0.25, 0.375, 0.25, 0.625, 0.25, 0.625, 0.25, 0.375, 0.25, 0.125, 0.5, 0.125, 0.5, 0.125, 0.5, 0.125, 0.5, 0.625, 0.25, 0.375, 0.25, 0.375, 0.25, 0.625, 0.25, 0.875, 0.5, 0.875, 0.5, 0.875, 0.5, 0.875, 0.5, 0.625, 0.25, 0.375, 0.25, 0.375, 0.25, 0.375, 0.25, 0.625, 0.25, 0.375, 0.25, 0.625, 0.25, 0.625, 0.25, 0.375, 0.25, 0.0, 0.0, 0.0, 0.0, 0.125, 0.5, 0.875, 0.5, 0.0, 0.0, 0.0, 0.0, 0.625, 0.25, 0.375, 0.25])
me_cube_002.materials.append(mat_material)
me_cube_002.use_remesh_fix_poles = True
me_cube_002.use_remesh_preserve_attributes = False
me_cube_002.use_mirror_vertex_groups = False
me_cube_002.update()

# ---- objects
ob_camera = bpy.data.objects.new('Camera', cam_camera)
ob_plan = bpy.data.objects.new('PLAN', None)
ob_walls_001 = bpy.data.objects.new('Walls.001', me_cube_002)
ob_sun = bpy.data.objects.new('Sun', light_sun)

# ---- transforms, parenting, visibility, modifiers, constraints
ob_camera.location = (41.19, 8.526, 4.523)
ob_camera.rotation_euler = (1.144, -5.85e-07, 1.897)
ob_camera.scale = (1.0, 1.0, 1.0)
ob_camera.lock_rotations_4d = False
ob_camera.empty_display_type = 'ARROWS'
ob_camera.color = (0.0, 0.0, 0.0, 0.0)
ob_camera.display_type = 'WIRE'
ob_camera.lineart.crease_threshold = 0.0
ob_plan.location = (-0.01865, 9.324, 0.0)
ob_plan.rotation_euler = (3.142, -0.0, -0.0)
ob_plan.scale = (1.319, 1.319, 0.0)
ob_plan.empty_display_type = 'IMAGE'
ob_plan.empty_display_size = 67.43
ob_plan.empty_image_offset = (-0.505, -0.03021)
ob_plan.lineart.crease_threshold = 0.0
ob_walls_001.location = (-0.008106, -2.958, -0.005286)
ob_walls_001.scale = (1.319, 1.319, 1.319)
ob_walls_001.lineart.crease_threshold = 0.0
ob_sun.location = (-0.2584, -2.532, 35.88)
ob_sun.lineart.crease_threshold = 0.0

# ---- collection membership
col_collection.objects.link(ob_camera)
col_collection.objects.link(ob_plan)
col_collection.objects.link(ob_walls_001)
col_collection.objects.link(ob_sun)

# ---- scene / render settings (as saved in the file)
scene.camera = ob_camera
scene.frame_start = 1; scene.frame_end = 250; scene.frame_set(23)
scene.render.engine = 'BLENDER_EEVEE_NEXT'
scene.cycles.use_denoising = False
scene.cycles.samples = 128
scene.cycles.sampling_pattern = 'TABULATED_SOBOL'
scene.cycles.use_adaptive_sampling = False
scene.cycles.use_light_tree = False
scene.view_settings.view_transform = 'Filmic'
bpy.context.view_layer.update()
